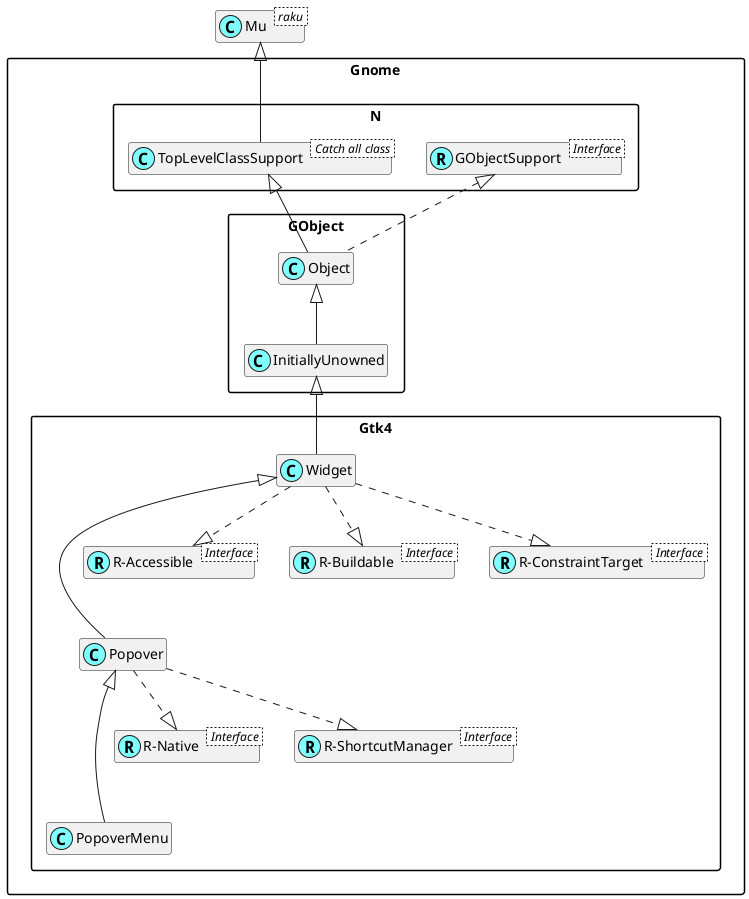

The diagram above was rendered by PlantUML. Its source (embedded in the PNG):
@startuml
'scale 0.8

skinparam packageStyle rectangle
skinparam stereotypeCBackgroundColor #80ffff
set namespaceSeparator ::
hide members

class Mu < raku >

class Gnome::N::TopLevelClassSupport < Catch all class >
Mu <|-- Gnome::N::TopLevelClassSupport

Interface Gnome::N::GObjectSupport < Interface >
class Gnome::N::GObjectSupport <<(R,#80ffff)>>
Gnome::Gtk4::Popover <|--- Gnome::Gtk4::PopoverMenu

Interface Gnome::Gtk4::R-Native < Interface >
class "Gnome::Gtk4::R-Native" <<(R,#80ffff)>>
Gnome::Gtk4::Popover ..|> "Gnome::Gtk4::R-Native"

Interface Gnome::Gtk4::R-ShortcutManager < Interface >
class "Gnome::Gtk4::R-ShortcutManager" <<(R,#80ffff)>>
Gnome::Gtk4::Popover ..|> "Gnome::Gtk4::R-ShortcutManager"
Gnome::Gtk4::Widget <|--- Gnome::Gtk4::Popover

Interface Gnome::Gtk4::R-Accessible < Interface >
class "Gnome::Gtk4::R-Accessible" <<(R,#80ffff)>>
Gnome::Gtk4::Widget ..|> "Gnome::Gtk4::R-Accessible"

Interface Gnome::Gtk4::R-Buildable < Interface >
class "Gnome::Gtk4::R-Buildable" <<(R,#80ffff)>>
Gnome::Gtk4::Widget ..|> "Gnome::Gtk4::R-Buildable"

Interface Gnome::Gtk4::R-ConstraintTarget < Interface >
class "Gnome::Gtk4::R-ConstraintTarget" <<(R,#80ffff)>>
Gnome::Gtk4::Widget ..|> "Gnome::Gtk4::R-ConstraintTarget"
Gnome::GObject::InitiallyUnowned <|-- Gnome::Gtk4::Widget
Gnome::GObject::Object <|-- Gnome::GObject::InitiallyUnowned
Gnome::N::TopLevelClassSupport <|-- Gnome::GObject::Object
Gnome::N::GObjectSupport <|. Gnome::GObject::Object

@enduml